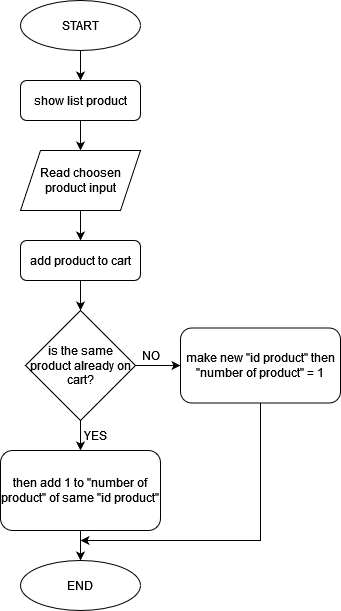

The diagram above was exported from draw.io. Its source (the exported page's mxGraphModel, read from the mxfile embedded in the PNG):
<mxGraphModel dx="1434" dy="739" grid="1" gridSize="10" guides="1" tooltips="1" connect="1" arrows="1" fold="1" page="1" pageScale="1" pageWidth="827" pageHeight="1169" math="0" shadow="0">
  <root>
    <mxCell id="WIyWlLk6GJQsqaUBKTNV-0" />
    <mxCell id="WIyWlLk6GJQsqaUBKTNV-1" parent="WIyWlLk6GJQsqaUBKTNV-0" />
    <mxCell id="6U57sx1tNJ3gy-4levsD-5" style="edgeStyle=orthogonalEdgeStyle;rounded=0;orthogonalLoop=1;jettySize=auto;html=1;exitX=0.5;exitY=1;exitDx=0;exitDy=0;entryX=0.5;entryY=0;entryDx=0;entryDy=0;" parent="WIyWlLk6GJQsqaUBKTNV-1" source="WIyWlLk6GJQsqaUBKTNV-3" target="6U57sx1tNJ3gy-4levsD-4" edge="1">
      <mxGeometry relative="1" as="geometry" />
    </mxCell>
    <mxCell id="WIyWlLk6GJQsqaUBKTNV-3" value="show list product" style="rounded=1;whiteSpace=wrap;html=1;fontSize=12;glass=0;strokeWidth=1;shadow=0;" parent="WIyWlLk6GJQsqaUBKTNV-1" vertex="1">
      <mxGeometry x="160" y="80" width="120" height="40" as="geometry" />
    </mxCell>
    <mxCell id="6U57sx1tNJ3gy-4levsD-2" style="edgeStyle=orthogonalEdgeStyle;rounded=0;orthogonalLoop=1;jettySize=auto;html=1;exitX=0.5;exitY=1;exitDx=0;exitDy=0;entryX=0.5;entryY=0;entryDx=0;entryDy=0;" parent="WIyWlLk6GJQsqaUBKTNV-1" source="6U57sx1tNJ3gy-4levsD-0" target="WIyWlLk6GJQsqaUBKTNV-3" edge="1">
      <mxGeometry relative="1" as="geometry" />
    </mxCell>
    <mxCell id="6U57sx1tNJ3gy-4levsD-0" value="START" style="ellipse;whiteSpace=wrap;html=1;" parent="WIyWlLk6GJQsqaUBKTNV-1" vertex="1">
      <mxGeometry x="160" width="120" height="50" as="geometry" />
    </mxCell>
    <mxCell id="6U57sx1tNJ3gy-4levsD-1" value="END" style="ellipse;whiteSpace=wrap;html=1;" parent="WIyWlLk6GJQsqaUBKTNV-1" vertex="1">
      <mxGeometry x="160" y="560" width="120" height="50" as="geometry" />
    </mxCell>
    <mxCell id="6U57sx1tNJ3gy-4levsD-7" style="edgeStyle=orthogonalEdgeStyle;rounded=0;orthogonalLoop=1;jettySize=auto;html=1;exitX=0.5;exitY=1;exitDx=0;exitDy=0;entryX=0.5;entryY=0;entryDx=0;entryDy=0;" parent="WIyWlLk6GJQsqaUBKTNV-1" source="6U57sx1tNJ3gy-4levsD-4" target="6U57sx1tNJ3gy-4levsD-6" edge="1">
      <mxGeometry relative="1" as="geometry" />
    </mxCell>
    <mxCell id="6U57sx1tNJ3gy-4levsD-4" value="Read choosen product input" style="shape=parallelogram;perimeter=parallelogramPerimeter;whiteSpace=wrap;html=1;fixedSize=1;" parent="WIyWlLk6GJQsqaUBKTNV-1" vertex="1">
      <mxGeometry x="160" y="150" width="120" height="60" as="geometry" />
    </mxCell>
    <mxCell id="6U57sx1tNJ3gy-4levsD-9" style="edgeStyle=orthogonalEdgeStyle;rounded=0;orthogonalLoop=1;jettySize=auto;html=1;exitX=0.5;exitY=1;exitDx=0;exitDy=0;entryX=0.5;entryY=0;entryDx=0;entryDy=0;" parent="WIyWlLk6GJQsqaUBKTNV-1" source="6U57sx1tNJ3gy-4levsD-6" target="6U57sx1tNJ3gy-4levsD-8" edge="1">
      <mxGeometry relative="1" as="geometry" />
    </mxCell>
    <mxCell id="6U57sx1tNJ3gy-4levsD-6" value="add product to cart" style="rounded=1;whiteSpace=wrap;html=1;fontSize=12;glass=0;strokeWidth=1;shadow=0;" parent="WIyWlLk6GJQsqaUBKTNV-1" vertex="1">
      <mxGeometry x="160" y="240" width="120" height="40" as="geometry" />
    </mxCell>
    <mxCell id="6U57sx1tNJ3gy-4levsD-13" style="edgeStyle=orthogonalEdgeStyle;rounded=0;orthogonalLoop=1;jettySize=auto;html=1;exitX=1;exitY=0.5;exitDx=0;exitDy=0;entryX=0;entryY=0.5;entryDx=0;entryDy=0;" parent="WIyWlLk6GJQsqaUBKTNV-1" source="6U57sx1tNJ3gy-4levsD-8" target="6U57sx1tNJ3gy-4levsD-12" edge="1">
      <mxGeometry relative="1" as="geometry" />
    </mxCell>
    <mxCell id="6U57sx1tNJ3gy-4levsD-19" style="edgeStyle=orthogonalEdgeStyle;rounded=0;orthogonalLoop=1;jettySize=auto;html=1;exitX=0.5;exitY=1;exitDx=0;exitDy=0;entryX=0.5;entryY=0;entryDx=0;entryDy=0;" parent="WIyWlLk6GJQsqaUBKTNV-1" source="6U57sx1tNJ3gy-4levsD-8" target="6U57sx1tNJ3gy-4levsD-11" edge="1">
      <mxGeometry relative="1" as="geometry" />
    </mxCell>
    <mxCell id="6U57sx1tNJ3gy-4levsD-8" value="is the same product already on cart?" style="rhombus;whiteSpace=wrap;html=1;" parent="WIyWlLk6GJQsqaUBKTNV-1" vertex="1">
      <mxGeometry x="165" y="310" width="110" height="110" as="geometry" />
    </mxCell>
    <mxCell id="6U57sx1tNJ3gy-4levsD-20" style="edgeStyle=orthogonalEdgeStyle;rounded=0;orthogonalLoop=1;jettySize=auto;html=1;exitX=0.5;exitY=1;exitDx=0;exitDy=0;entryX=0.5;entryY=0;entryDx=0;entryDy=0;" parent="WIyWlLk6GJQsqaUBKTNV-1" source="6U57sx1tNJ3gy-4levsD-11" target="6U57sx1tNJ3gy-4levsD-1" edge="1">
      <mxGeometry relative="1" as="geometry" />
    </mxCell>
    <mxCell id="6U57sx1tNJ3gy-4levsD-11" value="then add 1 to &quot;number of product&quot; of same &quot;id product&quot;" style="rounded=1;whiteSpace=wrap;html=1;fontSize=12;glass=0;strokeWidth=1;shadow=0;" parent="WIyWlLk6GJQsqaUBKTNV-1" vertex="1">
      <mxGeometry x="140" y="450" width="160" height="80" as="geometry" />
    </mxCell>
    <mxCell id="6U57sx1tNJ3gy-4levsD-21" style="edgeStyle=orthogonalEdgeStyle;rounded=0;orthogonalLoop=1;jettySize=auto;html=1;exitX=0.5;exitY=1;exitDx=0;exitDy=0;" parent="WIyWlLk6GJQsqaUBKTNV-1" source="6U57sx1tNJ3gy-4levsD-12" edge="1">
      <mxGeometry relative="1" as="geometry">
        <mxPoint x="220" y="540" as="targetPoint" />
        <Array as="points">
          <mxPoint x="400" y="540" />
        </Array>
      </mxGeometry>
    </mxCell>
    <mxCell id="6U57sx1tNJ3gy-4levsD-12" value="make new &quot;id product&quot; then &quot;number of product&quot; = 1" style="rounded=1;whiteSpace=wrap;html=1;fontSize=12;glass=0;strokeWidth=1;shadow=0;" parent="WIyWlLk6GJQsqaUBKTNV-1" vertex="1">
      <mxGeometry x="320" y="327.5" width="160" height="75" as="geometry" />
    </mxCell>
    <mxCell id="6U57sx1tNJ3gy-4levsD-16" value="NO" style="text;html=1;align=center;verticalAlign=middle;resizable=0;points=[];autosize=1;strokeColor=none;fillColor=none;" parent="WIyWlLk6GJQsqaUBKTNV-1" vertex="1">
      <mxGeometry x="270" y="340" width="40" height="30" as="geometry" />
    </mxCell>
    <mxCell id="6U57sx1tNJ3gy-4levsD-17" value="YES" style="text;html=1;align=center;verticalAlign=middle;resizable=0;points=[];autosize=1;strokeColor=none;fillColor=none;" parent="WIyWlLk6GJQsqaUBKTNV-1" vertex="1">
      <mxGeometry x="210" y="420" width="50" height="30" as="geometry" />
    </mxCell>
  </root>
</mxGraphModel>